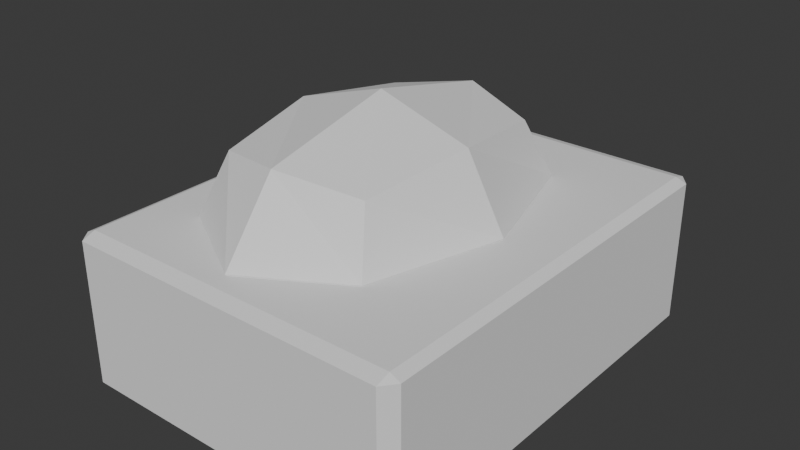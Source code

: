 # Source: sink.blend  (saved by Blender 4.1.24; exported with 4.5.12 LTS)
import bpy
from mathutils import Matrix  # noqa: F401  (used for matrix-valued properties, if any)

bpy.ops.wm.read_factory_settings(use_empty=True)
scene = bpy.context.scene
scene.name = 'Scene'

# ---- collections
col_collection = bpy.data.collections.new('Collection'); scene.collection.children.link(col_collection)

# ---- world
world_world = bpy.data.worlds.new('World'); scene.world = world_world
world_world.use_nodes = True; world_world.node_tree.nodes.clear()
_N = world_world.node_tree.nodes; _L = world_world.node_tree.links
n0 = _N.new('ShaderNodeOutputWorld'); n0.name = 'World Output'; n0.location = (300, 300)
n1 = _N.new('ShaderNodeBackground'); n1.name = 'Background'; n1.location = (10, 300)
n1.inputs[0].default_value = (0.05088, 0.05088, 0.05088, 1.0)
_L.new(n1.outputs[0], n0.inputs[0])
n0.is_active_output = True
world_world.color = (0.05088, 0.05088, 0.05088)
world_world.use_sun_shadow = False
world_world.sun_shadow_jitter_overblur = 0.0

# ---- meshes
me_cube_001 = bpy.data.meshes.new('Cube.001')
me_cube_001.from_pydata([(-0.5643, 0.4938, 0.2243), (0.3219, 0.4938, 0.2243), (-0.5643, -0.4938, 0.2243), (0.3219, -0.4938, 0.2243), (-0.1212, 0.6047, 0.04675), (0.4214, 2.98e-08, 0.04675), (-0.1212, -0.6047, 0.04675), (-0.6639, -2.98e-08, 0.04675), (-0.1212, 4.786e-09, -0.354), (-0.8853, -5.916e-08, 1.0), (-0.6621, -0.6027, 1.0), (-0.8828, -0.008956, 1.0), (-0.6639, 0.5958, 1.0), (-0.6621, 0.6027, 1.0), (0.4196, 0.6027, 1.0), (0.4134, 0.6047, 1.0), (-0.1292, 0.8487, 1.0), (-0.1212, 0.8515, 1.0), (-0.6558, -0.6047, 1.0), (-0.1212, -0.8515, 1.0), (-0.1132, -0.8487, 1.0), (0.6429, 5.916e-08, 1.0), (0.4214, -0.5958, 1.0), (0.6403, 0.008956, 1.0), (0.4196, -0.6027, 1.0), (-0.9382, -1.0, -1.0), (-1.0, -0.9382, -1.0), (-0.9382, -1.0, 0.9382), (-0.9449, -0.9353, 1.0), (-1.0, -0.9382, 0.9382), (-1.0, 0.9382, -1.0), (-0.9382, 1.0, -1.0), (-1.0, 0.9382, 0.9382), (-0.9449, 0.9353, 1.0), (-0.9382, 1.0, 0.9382), (1.0, -0.9382, -1.0), (0.9382, -1.0, -1.0), (0.9382, -0.9354, 1.0), (0.9382, -1.0, 0.9382), (1.0, -0.9382, 0.9382), (0.9382, 1.0, -1.0), (1.0, 0.9382, -1.0), (1.0, 0.9382, 0.9382), (0.9382, 1.0, 0.9382), (0.9382, 0.9354, 1.0)], [], [(30, 31, 40, 41, 35, 36, 25, 26), (41, 42, 39, 35), (26, 29, 32, 30), (12, 13, 33, 28, 10, 11, 9), (18, 10, 28, 37, 44, 33, 13, 16, 17, 15, 14, 23, 21, 22, 24, 20, 19), (31, 34, 43, 40), (8, 7, 2, 6), (4, 0, 7, 8), (1, 4, 8, 5), (5, 8, 6, 3), (7, 0, 13, 12, 9), (2, 7, 9, 11, 10), (6, 2, 10, 18, 19), (3, 6, 19, 20, 24), (5, 3, 24, 22, 21), (1, 5, 21, 23, 14), (17, 4, 1, 14, 15), (0, 4, 17, 16, 13), (27, 28, 29), (32, 33, 34), (37, 38, 39), (42, 43, 44), (25, 27, 29, 26), (28, 33, 32, 29), (40, 43, 42, 41), (33, 44, 43, 34), (30, 32, 34, 31), (27, 38, 37, 28), (35, 39, 38, 36), (39, 42, 44, 37), (36, 38, 27, 25)])
_uv = me_cube_001.uv_layers.new(name='UVMap')
_uv.uv.foreach_set('vector', [0.125, 0.5077, 0.1327, 0.5, 0.3673, 0.5, 0.375, 0.5077, 0.375, 0.7423, 0.3673, 0.75, 0.1327, 0.75, 0.125, 0.7423, 0.375, 0.5077, 0.6173, 0.5077, 0.6173, 0.7423, 0.375, 0.7423, 0.375, 0.007724, 0.6173, 0.007724, 0.6173, 0.2423, 0.375, 0.2423, 0.833, 0.5505, 0.8328, 0.5497, 0.8681, 0.5081, 0.8681, 0.7419, 0.8328, 0.7003, 0.8603, 0.6261, 0.8607, 0.625, 0.832, 0.7006, 0.8328, 0.7003, 0.8681, 0.7419, 0.6327, 0.7419, 0.6327, 0.5081, 0.8681, 0.5081, 0.8328, 0.5497, 0.7662, 0.5189, 0.7652, 0.5186, 0.6983, 0.5494, 0.6975, 0.5497, 0.67, 0.6239, 0.6696, 0.625, 0.6973, 0.6995, 0.6975, 0.7003, 0.7641, 0.7311, 0.7652, 0.7314, 0.375, 0.2577, 0.6173, 0.2577, 0.6173, 0.4923, 0.375, 0.4923, 0.25, 0.625, 0.25, 0.75, 0.375, 0.75, 0.375, 0.625, 0.125, 0.625, 0.125, 0.75, 0.25, 0.75, 0.25, 0.625, 0.125, 0.5, 0.125, 0.625, 0.25, 0.625, 0.25, 0.5, 0.25, 0.5, 0.25, 0.625, 0.375, 0.625, 0.375, 0.5, 0.375, 0.875, 0.375, 1.0, 0.4977, 1.0, 0.4977, 0.9985, 0.4981, 0.875, 0.375, 0.75, 0.375, 0.875, 0.4981, 0.875, 0.4981, 0.8731, 0.4977, 0.75, 0.375, 0.625, 0.375, 0.75, 0.4977, 0.75, 0.4977, 0.7486, 0.4981, 0.625, 0.375, 0.5, 0.375, 0.625, 0.4981, 0.625, 0.4981, 0.6232, 0.4977, 0.5, 0.375, 0.375, 0.375, 0.5, 0.4977, 0.5, 0.4977, 0.4985, 0.4981, 0.375, 0.375, 0.25, 0.375, 0.375, 0.4981, 0.375, 0.4981, 0.3731, 0.4977, 0.25, 0.4981, 0.125, 0.375, 0.125, 0.375, 0.25, 0.4977, 0.25, 0.4977, 0.2486, 0.375, 0.0, 0.375, 0.125, 0.4981, 0.125, 0.4981, 0.1232, 0.4977, 0.0, 0.6173, 0.0, 0.625, 0.00809, 0.6173, 0.007724, 0.6173, 0.2423, 0.625, 0.2419, 0.6173, 0.25, 0.625, 0.7577, 0.6173, 0.7577, 0.6173, 0.75, 0.6173, 0.5, 0.6173, 0.4923, 0.625, 0.4923, 0.375, 0.0, 0.6173, 0.0, 0.6173, 0.007724, 0.375, 0.007724, 0.625, 0.00809, 0.625, 0.2419, 0.6173, 0.2423, 0.6173, 0.007724, 0.375, 0.4923, 0.6173, 0.4923, 0.6173, 0.5077, 0.375, 0.5077, 0.625, 0.2569, 0.625, 0.4923, 0.6173, 0.4923, 0.6173, 0.2577, 0.375, 0.2423, 0.6173, 0.2423, 0.6173, 0.2577, 0.375, 0.2577, 0.6173, 0.9923, 0.6173, 0.7577, 0.625, 0.7577, 0.625, 0.9931, 0.375, 0.7423, 0.6173, 0.7423, 0.6173, 0.7577, 0.375, 0.7577, 0.6173, 0.7423, 0.6173, 0.5077, 0.6327, 0.5081, 0.6327, 0.7419, 0.375, 0.7577, 0.6173, 0.7577, 0.6173, 0.9923, 0.375, 0.9923])
me_cube_001.update()
me_cube_002 = bpy.data.meshes.new('Cube.002')
me_cube_002.from_pydata([(-0.4437, 0.4938, 0.07496), (-0.4437, 0.4938, 0.603), (0.2531, 0.4938, 0.07496), (0.2531, 0.4938, 0.603), (-0.4437, -0.4938, 0.07496), (-0.4437, -0.4938, 0.603), (0.2531, -0.4938, 0.07496), (0.2531, -0.4938, 0.603), (-0.09531, 0.6047, 0.01563), (-0.522, 0.6047, 0.339), (-0.09531, 0.6047, 0.6624), (0.3314, 0.6047, 0.339), (0.3314, 2.98e-08, 0.01563), (0.3314, 2.98e-08, 0.6624), (0.3314, -0.6047, 0.339), (-0.09531, -0.6047, 0.01563), (-0.09531, -0.6047, 0.6624), (-0.522, -0.6047, 0.339), (-0.522, -2.98e-08, 0.01563), (-0.522, -2.98e-08, 0.6624), (-0.09531, 4.786e-09, 0.7963), (-0.09531, 4.786e-09, -0.1183), (-0.6988, -5.96e-08, 0.339), (-0.09531, -0.8552, 0.339), (0.5081, 5.96e-08, 0.339), (-0.09531, 0.8552, 0.339)], [], [(25, 10, 3, 11), (24, 13, 7, 14), (23, 16, 5, 17), (22, 19, 1, 9), (21, 15, 4, 18), (20, 10, 1, 19), (16, 20, 19, 5), (7, 13, 20, 16), (13, 3, 10, 20), (8, 21, 18, 0), (2, 12, 21, 8), (12, 6, 15, 21), (18, 22, 9, 0), (4, 17, 22, 18), (17, 5, 19, 22), (15, 23, 17, 4), (6, 14, 23, 15), (14, 7, 16, 23), (12, 24, 14, 6), (2, 11, 24, 12), (11, 3, 13, 24), (8, 25, 11, 2), (0, 9, 25, 8), (9, 1, 10, 25)])
_uv = me_cube_002.uv_layers.new(name='UVMap')
_uv.uv.foreach_set('vector', [0.5, 0.125, 0.625, 0.125, 0.625, 0.25, 0.5, 0.25, 0.5, 0.375, 0.625, 0.375, 0.625, 0.5, 0.5, 0.5, 0.5, 0.625, 0.625, 0.625, 0.625, 0.75, 0.5, 0.75, 0.5, 0.875, 0.625, 0.875, 0.625, 1.0, 0.5, 1.0, 0.25, 0.625, 0.375, 0.625, 0.375, 0.75, 0.25, 0.75, 0.75, 0.625, 0.875, 0.625, 0.875, 0.75, 0.75, 0.75, 0.625, 0.625, 0.75, 0.625, 0.75, 0.75, 0.625, 0.75, 0.625, 0.5, 0.75, 0.5, 0.75, 0.625, 0.625, 0.625, 0.75, 0.5, 0.875, 0.5, 0.875, 0.625, 0.75, 0.625, 0.125, 0.625, 0.25, 0.625, 0.25, 0.75, 0.125, 0.75, 0.125, 0.5, 0.25, 0.5, 0.25, 0.625, 0.125, 0.625, 0.25, 0.5, 0.375, 0.5, 0.375, 0.625, 0.25, 0.625, 0.375, 0.875, 0.5, 0.875, 0.5, 1.0, 0.375, 1.0, 0.375, 0.75, 0.5, 0.75, 0.5, 0.875, 0.375, 0.875, 0.5, 0.75, 0.625, 0.75, 0.625, 0.875, 0.5, 0.875, 0.375, 0.625, 0.5, 0.625, 0.5, 0.75, 0.375, 0.75, 0.375, 0.5, 0.5, 0.5, 0.5, 0.625, 0.375, 0.625, 0.5, 0.5, 0.625, 0.5, 0.625, 0.625, 0.5, 0.625, 0.375, 0.375, 0.5, 0.375, 0.5, 0.5, 0.375, 0.5, 0.375, 0.25, 0.5, 0.25, 0.5, 0.375, 0.375, 0.375, 0.5, 0.25, 0.625, 0.25, 0.625, 0.375, 0.5, 0.375, 0.375, 0.125, 0.5, 0.125, 0.5, 0.25, 0.375, 0.25, 0.375, 0.0, 0.5, 0.0, 0.5, 0.125, 0.375, 0.125, 0.5, 0.0, 0.625, 0.0, 0.625, 0.125, 0.5, 0.125])
me_cube_002.update()

# ---- objects
ob_cube = bpy.data.objects.new('Cube', me_cube_001)
ob_cube_001 = bpy.data.objects.new('Cube.001', me_cube_002)

# ---- transforms, parenting, visibility, modifiers, constraints
ob_cube.location = (0.0, 0.0, 0.0)
ob_cube.scale = (0.7863, 1.0, 0.3342)
ob_cube_001.location = (0.0, 0.0, 0.0)
_m = ob_cube_001.modifiers.new('Boolean', 'BOOLEAN')

# ---- collection membership
col_collection.objects.link(ob_cube)
col_collection.objects.link(ob_cube_001)

# ---- scene / render settings (as saved in the file)
scene.frame_start = 1; scene.frame_end = 250; scene.frame_set(1)
scene.render.engine = 'BLENDER_EEVEE_NEXT'
scene.cycles.sampling_pattern = 'TABULATED_SOBOL'
scene.eevee.ray_tracing_options.trace_max_roughness = 0.0
bpy.context.view_layer.update()

# ---- added for rendering (the .blend has no active camera and no usable light): camera, sun
cam_auto = bpy.data.cameras.new('AutoCamera')
cam_auto.lens = 50.0
cam_auto.sensor_width = 36.0
cam_auto.clip_end = 1000.0
ob_auto_camera = bpy.data.objects.new('AutoCamera', cam_auto)
scene.collection.objects.link(ob_auto_camera)
ob_auto_camera.location = (2.57591, -3.0911, 2.29178)
ob_auto_camera.rotation_euler = (1.09748, -7.21219e-08, 0.694738)
scene.camera = ob_auto_camera
light_auto_sun = bpy.data.lights.new('AutoSun', 'SUN')
light_auto_sun.energy = 3.0
light_auto_sun.angle = 0.0523599
ob_auto_sun = bpy.data.objects.new('AutoSun', light_auto_sun)
scene.collection.objects.link(ob_auto_sun)
ob_auto_sun.rotation_euler = (0.872665, 0.174533, 0.523599)
bpy.context.view_layer.update()
